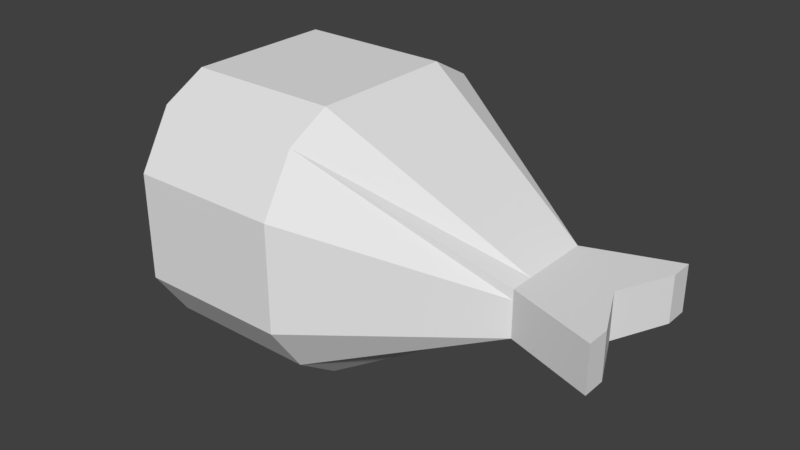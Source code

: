 # Source: whale.blend  (saved by Blender 2.80.75; exported with 4.5.12 LTS)
import bpy
from mathutils import Matrix  # noqa: F401  (used for matrix-valued properties, if any)

bpy.ops.wm.read_factory_settings(use_empty=True)
scene = bpy.context.scene
scene.name = 'Scene'

# ---- collections
col_collection_1 = bpy.data.collections.new('Collection 1'); scene.collection.children.link(col_collection_1)

# ---- materials (node trees are filled in below, after node groups)
mat_material = bpy.data.materials.new('Material')
mat_material.alpha_threshold = 0.0
mat_material.use_transparent_shadow = False
mat_material.roughness = 0.5
mat_material.line_color = (0.0, 0.0, 0.0, 1.0)

# ---- material node trees

# ---- world
world_world = bpy.data.worlds.new('World'); scene.world = world_world
world_world.color = (0.05088, 0.05088, 0.05088)
world_world.use_sun_shadow = False
world_world.sun_shadow_jitter_overblur = 0.0
world_world.cycles.sampling_method = 'MANUAL'

# ---- meshes
me_cube = bpy.data.meshes.new('Cube')
me_cube.from_pydata([(5.387, 1.648, -0.5422), (5.387, -1.61, -0.5422), (-4.548, -1.0, -1.0), (-4.548, 1.0, -1.0), (5.387, 1.648, 0.4278), (5.387, -1.61, 0.4278), (-4.548, -1.0, 1.0), (-4.548, 1.0, 1.0), (4.872, -5.96e-08, -0.5422), (1.788e-07, 2.259, -1.82), (5.387, 1.648, 0.0), (0.0, -2.545, -1.82), (5.387, -1.61, 0.0), (-4.548, 2.98e-07, -1.0), (-4.548, -1.0, 0.0), (-4.548, 1.0, 0.0), (4.872, -5.364e-07, 0.4278), (2.384e-07, 2.259, 2.507), (-5.364e-07, -2.545, 2.507), (-4.548, 1.788e-07, 1.0), (2.384e-07, 2.847, 0.0), (-4.548, 2.384e-07, 0.0), (-2.98e-07, -3.226, 0.0), (4.872, -2.98e-07, 0.0), (-1.49e-07, -1.788e-07, 2.983), (5.96e-08, 1.192e-07, -2.423), (5.387, -1.11, -0.5422), (-3.151, 2.259, -1.82), (5.387, 1.648, 0.2139), (-3.151, -2.545, -1.82), (5.387, -1.61, 0.2139), (-4.548, 0.5, -1.0), (-4.548, -1.0, 0.5), (-4.548, 1.0, 0.5), (5.387, -1.11, 0.4278), (-3.151, 2.259, 2.507), (-3.151, -2.545, 2.507), (-4.548, 0.5, 1.0), (5.387, 1.148, -0.5422), (3.552, 1.0, -0.5422), (5.387, 1.648, -0.252), (3.552, -1.0, -0.5422), (5.387, -1.61, -0.252), (-4.548, -0.5, -1.0), (-3.685, -1.0, -0.5), (-3.685, 1.0, -0.5), (5.387, 1.148, 0.4278), (3.552, 1.0, 0.4278), (3.552, -1.0, 0.4278), (-4.548, -0.5, 1.0), (-3.151, 2.847, 0.0), (3.552, 1.0, 0.0), (2.384e-07, 2.847, 1.358), (2.086e-07, 2.847, -0.8242), (-4.548, 0.5, 0.0), (-4.548, -0.5, 0.0), (-3.685, 2.682e-07, -0.5), (-4.548, 2.086e-07, 0.5), (-3.151, -3.226, 0.0), (3.552, -1.0, 0.0), (-1.49e-07, -3.226, -0.8242), (-4.172e-07, -3.226, 1.358), (5.387, -1.11, 0.0), (5.387, 1.148, 0.0), (4.872, -1.788e-07, -0.252), (4.872, -4.172e-07, 0.2139), (-3.427e-07, -1.663, 2.983), (4.47e-08, 1.396, 2.983), (3.552, -3.576e-07, 0.4278), (-3.151, 0.0, 2.983), (-3.151, 2.086e-07, -2.423), (3.552, 2.98e-08, -0.5422), (1.192e-07, 1.396, -2.423), (2.98e-08, -1.663, -2.423), (3.552, -0.5, -0.5422), (3.552, 0.5, -0.5422), (-3.151, 1.396, -2.423), (-3.151, 1.396, 2.983), (3.552, 0.5, 0.4278), (3.552, -0.5, 0.4278), (5.387, 1.148, 0.2139), (5.387, 1.148, -0.252), (5.387, -1.11, -0.252), (3.552, -1.0, 0.2139), (3.552, -1.0, -0.252), (-3.151, -3.226, -0.8242), (-4.548, -0.5, 0.5), (-3.685, -0.5, -0.5), (-3.685, 0.5, -0.5), (3.552, 1.0, -0.252), (3.552, 1.0, 0.2139), (-3.151, 2.847, 1.358), (-3.151, 2.847, -0.8242), (-4.548, 0.5, 0.5), (-3.151, -3.226, 1.358), (5.387, -1.11, 0.2139), (-3.151, -1.663, 2.983), (-3.151, -1.663, -2.423)], [], [(97, 29, 2, 43), (96, 49, 6, 36), (95, 34, 5, 30), (94, 36, 6, 32), (93, 37, 7, 33), (92, 27, 3, 45), (91, 50, 15, 33), (90, 51, 20, 52), (89, 39, 9, 53), (88, 54, 15, 45), (87, 55, 21, 56), (86, 49, 19, 57), (85, 58, 14, 44), (84, 59, 22, 60), (83, 48, 18, 61), (82, 62, 12, 42), (81, 63, 23, 64), (80, 46, 16, 65), (79, 66, 18, 48), (78, 67, 24, 68), (77, 37, 19, 69), (76, 70, 13, 31), (75, 71, 25, 72), (74, 41, 11, 73), (71, 74, 73, 25), (8, 26, 74, 71), (26, 1, 41, 74), (39, 75, 72, 9), (0, 38, 75, 39), (38, 8, 71, 75), (27, 76, 31, 3), (9, 72, 76, 27), (72, 25, 70, 76), (67, 77, 69, 24), (17, 35, 77, 67), (35, 7, 37, 77), (46, 78, 68, 16), (4, 47, 78, 46), (47, 17, 67, 78), (34, 79, 48, 5), (16, 68, 79, 34), (68, 24, 66, 79), (63, 80, 65, 23), (10, 28, 80, 63), (28, 4, 46, 80), (38, 81, 64, 8), (0, 40, 81, 38), (40, 10, 63, 81), (26, 82, 42, 1), (8, 64, 82, 26), (64, 23, 62, 82), (59, 83, 61, 22), (12, 30, 83, 59), (30, 5, 48, 83), (41, 84, 60, 11), (1, 42, 84, 41), (42, 12, 59, 84), (29, 85, 44, 2), (11, 60, 85, 29), (60, 22, 58, 85), (55, 86, 57, 21), (14, 32, 86, 55), (32, 6, 49, 86), (43, 87, 56, 13), (2, 44, 87, 43), (44, 14, 55, 87), (31, 88, 45, 3), (13, 56, 88, 31), (56, 21, 54, 88), (51, 89, 53, 20), (10, 40, 89, 51), (40, 0, 39, 89), (47, 90, 52, 17), (4, 28, 90, 47), (28, 10, 51, 90), (35, 91, 33, 7), (17, 52, 91, 35), (52, 20, 50, 91), (50, 92, 45, 15), (20, 53, 92, 50), (53, 9, 27, 92), (54, 93, 33, 15), (21, 57, 93, 54), (57, 19, 37, 93), (58, 94, 32, 14), (22, 61, 94, 58), (61, 18, 36, 94), (62, 95, 30, 12), (23, 65, 95, 62), (65, 16, 34, 95), (66, 96, 36, 18), (24, 69, 96, 66), (69, 19, 49, 96), (70, 97, 43, 13), (25, 73, 97, 70), (73, 11, 29, 97)])
me_cube.materials.append(mat_material)
me_cube.use_remesh_preserve_volume = False
me_cube.use_remesh_preserve_attributes = False
me_cube.use_mirror_vertex_groups = False
me_cube.update()

# ---- objects
ob_cube = bpy.data.objects.new('Cube', me_cube)

# ---- transforms, parenting, visibility, modifiers, constraints
ob_cube.location = (0.0, 0.0, 0.0)
ob_cube.lock_rotations_4d = False
ob_cube.empty_display_type = 'ARROWS'
ob_cube.lineart.crease_threshold = 0.0

# ---- collection membership
col_collection_1.objects.link(ob_cube)

# ---- scene / render settings (as saved in the file)
scene.frame_start = 1; scene.frame_end = 250; scene.frame_set(1)
scene.render.engine = 'BLENDER_EEVEE_NEXT'
scene.render.resolution_percentage = 50
scene.render.dither_intensity = 0.0
scene.cycles.use_denoising = False
scene.cycles.samples = 128
scene.cycles.sampling_pattern = 'TABULATED_SOBOL'
scene.cycles.use_adaptive_sampling = False
scene.cycles.use_light_tree = False
scene.cycles.blur_glossy = 0.0
scene.cycles.sample_clamp_indirect = 0.0
scene.view_settings.view_transform = 'Standard'
bpy.context.view_layer.update()

# ---- added for rendering (the .blend has no active camera and no usable light): camera, sun
cam_auto = bpy.data.cameras.new('AutoCamera')
cam_auto.lens = 50.0
cam_auto.sensor_width = 36.0
cam_auto.clip_end = 1000.0
ob_auto_camera = bpy.data.objects.new('AutoCamera', cam_auto)
scene.collection.objects.link(ob_auto_camera)
ob_auto_camera.location = (12.2973, -14.4427, 9.78226)
ob_auto_camera.rotation_euler = (1.09748, -7.21219e-08, 0.694738)
scene.camera = ob_auto_camera
light_auto_sun = bpy.data.lights.new('AutoSun', 'SUN')
light_auto_sun.energy = 3.0
light_auto_sun.angle = 0.0523599
ob_auto_sun = bpy.data.objects.new('AutoSun', light_auto_sun)
scene.collection.objects.link(ob_auto_sun)
ob_auto_sun.rotation_euler = (0.872665, 0.174533, 0.523599)
bpy.context.view_layer.update()
